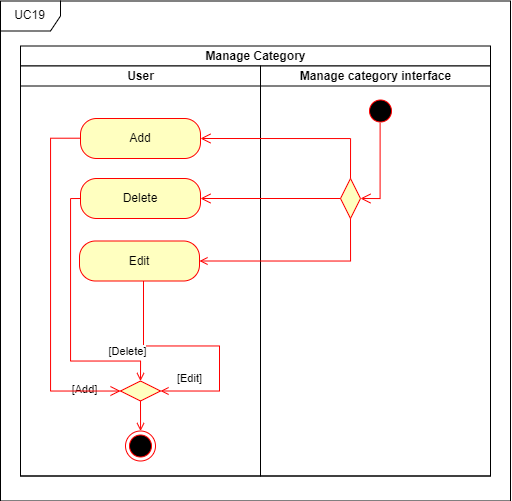

The diagram above was exported from draw.io. Its source (the exported page's mxGraphModel, read from the mxfile embedded in the PNG):
<mxGraphModel dx="2286" dy="2919" grid="1" gridSize="10" guides="1" tooltips="1" connect="1" arrows="1" fold="1" page="1" pageScale="1" pageWidth="850" pageHeight="1100" math="0" shadow="0">
  <root>
    <mxCell id="0" />
    <mxCell id="1" parent="0" />
    <mxCell id="2" value="Manage Category" style="swimlane;childLayout=stackLayout;resizeParent=1;resizeParentMax=0;startSize=20;html=1;" vertex="1" parent="1">
      <mxGeometry x="-785" y="887.5" width="470" height="430" as="geometry" />
    </mxCell>
    <mxCell id="3" value="User" style="swimlane;startSize=20;html=1;" vertex="1" parent="2">
      <mxGeometry y="20" width="240" height="410" as="geometry" />
    </mxCell>
    <mxCell id="4" value="Manage category interface" style="swimlane;startSize=20;html=1;" vertex="1" parent="2">
      <mxGeometry x="240" y="20" width="230" height="410" as="geometry" />
    </mxCell>
    <mxCell id="5" value="UC19" style="shape=umlFrame;whiteSpace=wrap;html=1;pointerEvents=0;" vertex="1" parent="1">
      <mxGeometry x="-805" y="842.5" width="510" height="500" as="geometry" />
    </mxCell>
    <mxCell id="6" value="" style="ellipse;html=1;shape=startState;fillColor=#000000;strokeColor=#ff0000;" vertex="1" parent="1">
      <mxGeometry x="-440.00000000000045" y="937.5" width="30" height="30" as="geometry" />
    </mxCell>
    <mxCell id="7" value="" style="ellipse;html=1;shape=endState;fillColor=#000000;strokeColor=#ff0000;" vertex="1" parent="1">
      <mxGeometry x="-680.0000000000005" y="1272.5" width="30" height="30" as="geometry" />
    </mxCell>
    <mxCell id="8" value="" style="rhombus;whiteSpace=wrap;html=1;fontColor=#000000;fillColor=#ffffc0;strokeColor=#ff0000;rotation=90;" vertex="1" parent="1">
      <mxGeometry x="-475" y="1030" width="40" height="20" as="geometry" />
    </mxCell>
    <mxCell id="9" value="" style="edgeStyle=orthogonalEdgeStyle;html=1;verticalAlign=bottom;endArrow=open;endSize=8;strokeColor=#ff0000;rounded=0;entryX=0.5;entryY=0;entryDx=0;entryDy=0;exitX=0.487;exitY=0.896;exitDx=0;exitDy=0;exitPerimeter=0;" edge="1" source="6" target="8" parent="1">
      <mxGeometry relative="1" as="geometry">
        <mxPoint x="-625" y="1007.5" as="targetPoint" />
        <mxPoint x="-625" y="977.5" as="sourcePoint" />
        <Array as="points">
          <mxPoint x="-425" y="1040" />
        </Array>
      </mxGeometry>
    </mxCell>
    <mxCell id="10" value="" style="rhombus;whiteSpace=wrap;html=1;fontColor=#000000;fillColor=#ffffc0;strokeColor=#ff0000;direction=west;" vertex="1" parent="1">
      <mxGeometry x="-685" y="1222.5" width="40" height="20" as="geometry" />
    </mxCell>
    <mxCell id="11" value="Delete" style="rounded=1;whiteSpace=wrap;html=1;arcSize=40;fontColor=#000000;fillColor=#ffffc0;strokeColor=#ff0000;" vertex="1" parent="1">
      <mxGeometry x="-725" y="1020" width="120" height="40" as="geometry" />
    </mxCell>
    <mxCell id="12" value="Edit" style="rounded=1;whiteSpace=wrap;html=1;arcSize=40;fontColor=#000000;fillColor=#ffffc0;strokeColor=#ff0000;" vertex="1" parent="1">
      <mxGeometry x="-726" y="1082.5" width="120" height="40" as="geometry" />
    </mxCell>
    <mxCell id="13" style="edgeStyle=orthogonalEdgeStyle;rounded=0;orthogonalLoop=1;jettySize=auto;html=1;endArrow=open;endFill=0;strokeColor=#FF0000;entryX=0;entryY=0.5;entryDx=0;entryDy=0;" edge="1" source="12" target="10" parent="1">
      <mxGeometry relative="1" as="geometry">
        <mxPoint x="-656" y="1172.5" as="sourcePoint" />
        <mxPoint x="-655" y="1260.5" as="targetPoint" />
        <Array as="points">
          <mxPoint x="-662" y="1187.5" />
          <mxPoint x="-586" y="1187.5" />
          <mxPoint x="-586" y="1232.5" />
        </Array>
      </mxGeometry>
    </mxCell>
    <mxCell id="14" value="[Edit]" style="edgeLabel;html=1;align=center;verticalAlign=middle;resizable=0;points=[];" connectable="0" vertex="1" parent="13">
      <mxGeometry x="0.6178" relative="1" as="geometry">
        <mxPoint x="-19" y="-13" as="offset" />
      </mxGeometry>
    </mxCell>
    <mxCell id="15" style="edgeStyle=orthogonalEdgeStyle;rounded=0;orthogonalLoop=1;jettySize=auto;html=1;entryX=1;entryY=0.5;entryDx=0;entryDy=0;endArrow=open;endFill=0;strokeColor=#FF0000;exitX=1;exitY=0.5;exitDx=0;exitDy=0;" edge="1" source="8" target="12" parent="1">
      <mxGeometry relative="1" as="geometry">
        <mxPoint x="-445" y="1152.5" as="sourcePoint" />
        <mxPoint x="-595" y="1172.5" as="targetPoint" />
        <Array as="points">
          <mxPoint x="-455" y="1102.5" />
        </Array>
      </mxGeometry>
    </mxCell>
    <mxCell id="16" style="edgeStyle=orthogonalEdgeStyle;rounded=0;orthogonalLoop=1;jettySize=auto;html=1;endArrow=open;endFill=0;strokeColor=#FF0000;exitX=0;exitY=0.5;exitDx=0;exitDy=0;entryX=0.5;entryY=1;entryDx=0;entryDy=0;" edge="1" source="11" target="10" parent="1">
      <mxGeometry relative="1" as="geometry">
        <mxPoint x="-715" y="1092.5" as="sourcePoint" />
        <mxPoint x="-685" y="1260" as="targetPoint" />
        <Array as="points">
          <mxPoint x="-735" y="1040.5" />
          <mxPoint x="-735" y="1202.5" />
          <mxPoint x="-665" y="1202.5" />
        </Array>
      </mxGeometry>
    </mxCell>
    <mxCell id="17" value="[Delete]" style="edgeLabel;html=1;align=center;verticalAlign=middle;resizable=0;points=[];" connectable="0" vertex="1" parent="16">
      <mxGeometry x="0.741" relative="1" as="geometry">
        <mxPoint x="1" y="-10" as="offset" />
      </mxGeometry>
    </mxCell>
    <mxCell id="18" value="[Add]" style="edgeLabel;html=1;align=center;verticalAlign=middle;resizable=0;points=[];" connectable="0" vertex="1" parent="16">
      <mxGeometry x="0.741" relative="1" as="geometry">
        <mxPoint x="-42" y="28" as="offset" />
      </mxGeometry>
    </mxCell>
    <mxCell id="19" value="Add" style="rounded=1;whiteSpace=wrap;html=1;arcSize=40;fontColor=#000000;fillColor=#ffffc0;strokeColor=#ff0000;" vertex="1" parent="1">
      <mxGeometry x="-725" y="960" width="120" height="40" as="geometry" />
    </mxCell>
    <mxCell id="20" value="" style="edgeStyle=orthogonalEdgeStyle;html=1;verticalAlign=bottom;endArrow=open;endSize=8;strokeColor=#ff0000;rounded=0;entryX=1;entryY=0.5;entryDx=0;entryDy=0;exitX=0.5;exitY=1;exitDx=0;exitDy=0;" edge="1" source="8" target="11" parent="1">
      <mxGeometry relative="1" as="geometry">
        <mxPoint x="-570" y="1085" as="targetPoint" />
        <mxPoint x="-570" y="1030" as="sourcePoint" />
        <Array as="points" />
      </mxGeometry>
    </mxCell>
    <mxCell id="21" value="" style="edgeStyle=orthogonalEdgeStyle;html=1;verticalAlign=bottom;endArrow=open;endSize=8;strokeColor=#ff0000;rounded=0;entryX=1;entryY=0.5;entryDx=0;entryDy=0;exitX=0;exitY=0.5;exitDx=0;exitDy=0;" edge="1" source="8" parent="1">
      <mxGeometry relative="1" as="geometry">
        <mxPoint x="-605" y="980" as="targetPoint" />
        <mxPoint x="-465" y="980" as="sourcePoint" />
        <Array as="points">
          <mxPoint x="-455" y="980" />
        </Array>
      </mxGeometry>
    </mxCell>
    <mxCell id="22" value="" style="edgeStyle=orthogonalEdgeStyle;html=1;verticalAlign=bottom;endArrow=open;endSize=8;strokeColor=#ff0000;rounded=0;entryX=1;entryY=0.5;entryDx=0;entryDy=0;exitX=0.5;exitY=1;exitDx=0;exitDy=0;" edge="1" target="10" parent="1">
      <mxGeometry relative="1" as="geometry">
        <mxPoint x="-865" y="979.71" as="targetPoint" />
        <mxPoint x="-725" y="979.71" as="sourcePoint" />
        <Array as="points">
          <mxPoint x="-755" y="979.5" />
          <mxPoint x="-755" y="1232.5" />
          <mxPoint x="-685" y="1232.5" />
        </Array>
      </mxGeometry>
    </mxCell>
    <mxCell id="23" style="edgeStyle=orthogonalEdgeStyle;rounded=0;orthogonalLoop=1;jettySize=auto;html=1;entryX=0.5;entryY=0;entryDx=0;entryDy=0;endArrow=open;endFill=0;strokeColor=#FF0000;exitX=0.5;exitY=0;exitDx=0;exitDy=0;" edge="1" source="10" target="7" parent="1">
      <mxGeometry relative="1" as="geometry">
        <mxPoint x="-594" y="1242.5" as="sourcePoint" />
        <mxPoint x="-745" y="1284.5" as="targetPoint" />
        <Array as="points">
          <mxPoint x="-665" y="1272.5" />
          <mxPoint x="-665" y="1272.5" />
        </Array>
      </mxGeometry>
    </mxCell>
  </root>
</mxGraphModel>